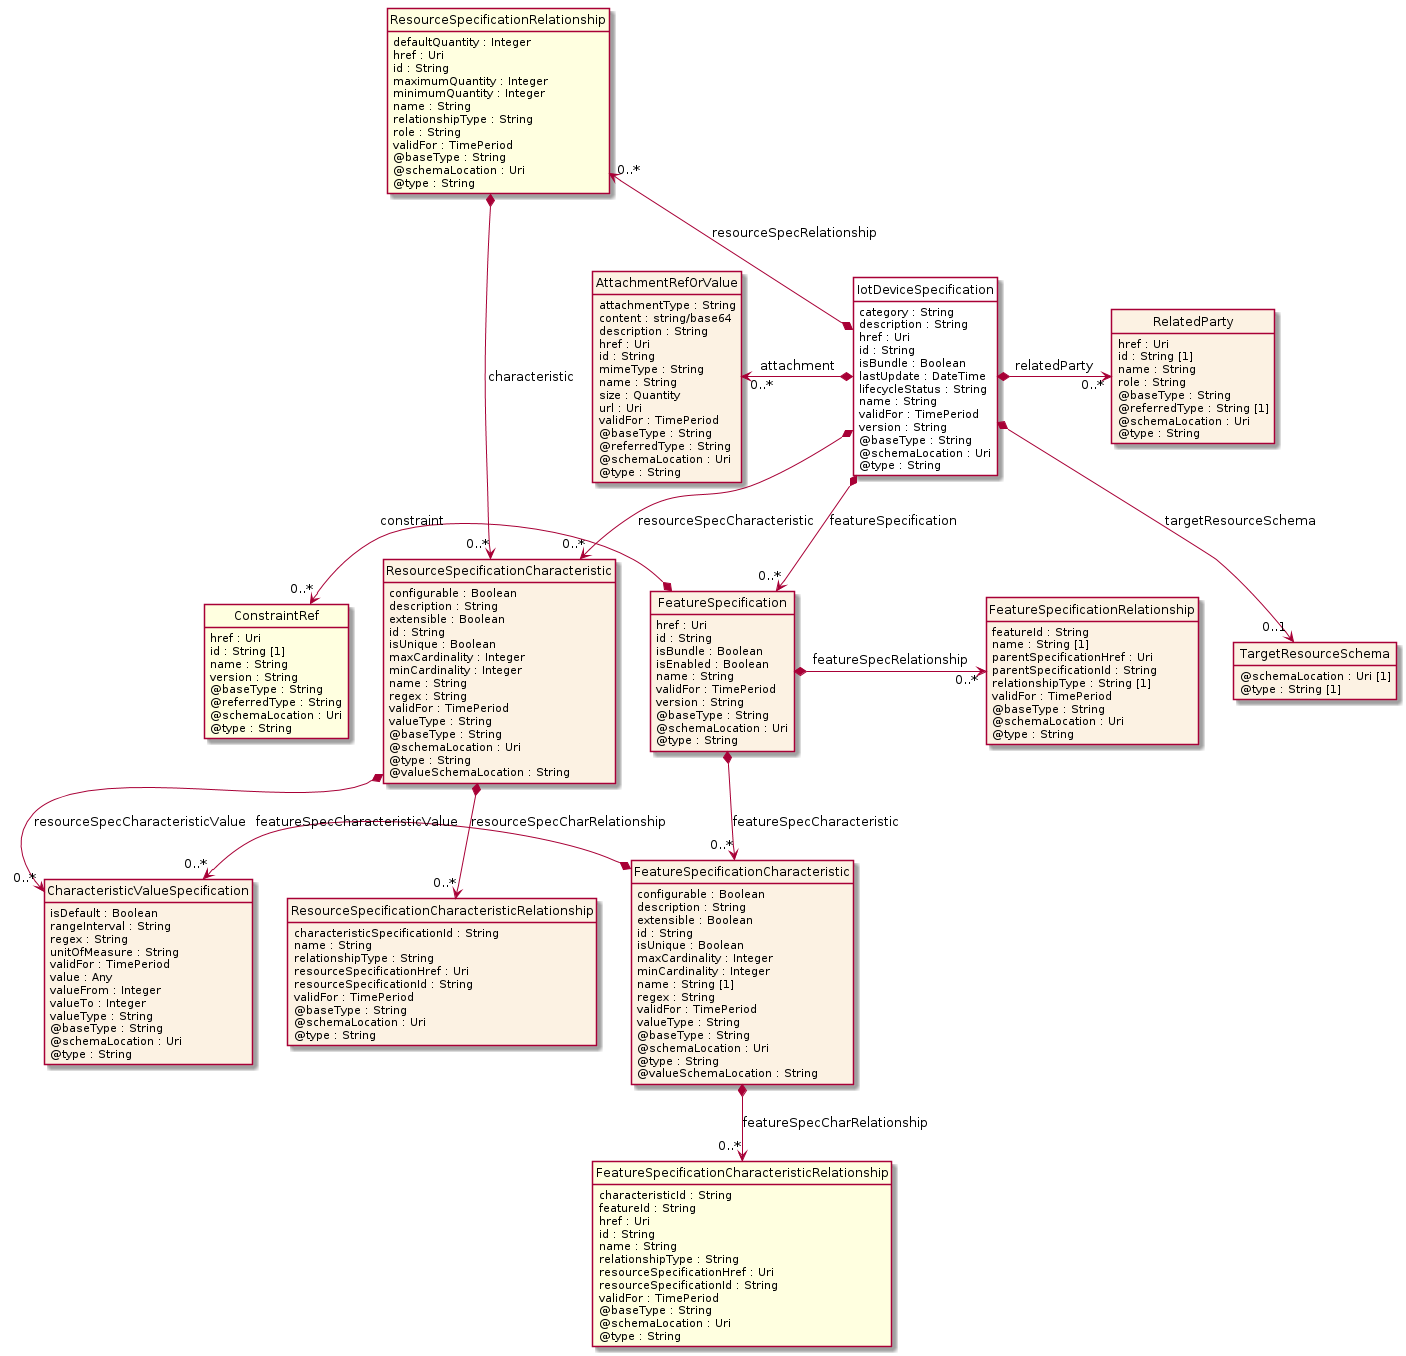

The diagram above was rendered by PlantUML. Its source (embedded in the PNG):
@startuml
hide circle
hide methods
hide stereotype
show <<Enumeration>> stereotype
skinparam class {
   BackgroundColor<<Enumeration>> #E6F5F7
   BackgroundColor<<Ref>> #FFFFE0
   BackgroundColor<<Pivot>> #FFFFFFF
   BackgroundColor<<SimpleType>> #E2F0DA
   BackgroundColor #FCF2E3
}

class IotDeviceSpecification <<Pivot>> {
    category : String
    description : String
    href : Uri
    id : String
    isBundle : Boolean
    lastUpdate : DateTime
    lifecycleStatus : String
    name : String
    validFor : TimePeriod
    version : String
    @baseType : String
    @schemaLocation : Uri
    @type : String
}

class RelatedParty  {
    href : Uri
    id : String [1]
    name : String
    role : String
    @baseType : String
    @referredType : String [1]
    @schemaLocation : Uri
    @type : String
}

class ResourceSpecificationCharacteristic  {
    configurable : Boolean
    description : String
    extensible : Boolean
    id : String
    isUnique : Boolean
    maxCardinality : Integer
    minCardinality : Integer
    name : String
    regex : String
    validFor : TimePeriod
    valueType : String
    @baseType : String
    @schemaLocation : Uri
    @type : String
    @valueSchemaLocation : String
}

class CharacteristicValueSpecification  {
    isDefault : Boolean
    rangeInterval : String
    regex : String
    unitOfMeasure : String
    validFor : TimePeriod
    value : Any
    valueFrom : Integer
    valueTo : Integer
    valueType : String
    @baseType : String
    @schemaLocation : Uri
    @type : String
}

class ResourceSpecificationCharacteristicRelationship  {
    characteristicSpecificationId : String
    name : String
    relationshipType : String
    resourceSpecificationHref : Uri
    resourceSpecificationId : String
    validFor : TimePeriod
    @baseType : String
    @schemaLocation : Uri
    @type : String
}

class FeatureSpecification  {
    href : Uri
    id : String
    isBundle : Boolean
    isEnabled : Boolean
    name : String
    validFor : TimePeriod
    version : String
    @baseType : String
    @schemaLocation : Uri
    @type : String
}

class FeatureSpecificationRelationship  {
    featureId : String
    name : String [1]
    parentSpecificationHref : Uri
    parentSpecificationId : String
    relationshipType : String [1]
    validFor : TimePeriod
    @baseType : String
    @schemaLocation : Uri
    @type : String
}

class ConstraintRef  <<Ref>> {
    href : Uri
    id : String [1]
    name : String
    version : String
    @baseType : String
    @referredType : String
    @schemaLocation : Uri
    @type : String
}

class FeatureSpecificationCharacteristic  {
    configurable : Boolean
    description : String
    extensible : Boolean
    id : String
    isUnique : Boolean
    maxCardinality : Integer
    minCardinality : Integer
    name : String [1]
    regex : String
    validFor : TimePeriod
    valueType : String
    @baseType : String
    @schemaLocation : Uri
    @type : String
    @valueSchemaLocation : String
}

class FeatureSpecificationCharacteristicRelationship  <<Ref>> {
    characteristicId : String
    featureId : String
    href : Uri
    id : String
    name : String
    relationshipType : String
    resourceSpecificationHref : Uri
    resourceSpecificationId : String
    validFor : TimePeriod
    @baseType : String
    @schemaLocation : Uri
    @type : String
}

class ResourceSpecificationRelationship  <<Ref>> {
    defaultQuantity : Integer
    href : Uri
    id : String
    maximumQuantity : Integer
    minimumQuantity : Integer
    name : String
    relationshipType : String
    role : String
    validFor : TimePeriod
    @baseType : String
    @schemaLocation : Uri
    @type : String
}

class AttachmentRefOrValue  {
    attachmentType : String
    content : string/base64
    description : String
    href : Uri
    id : String
    mimeType : String
    name : String
    size : Quantity
    url : Uri
    validFor : TimePeriod
    @baseType : String
    @referredType : String
    @schemaLocation : Uri
    @type : String
}

class TargetResourceSchema  {
    @schemaLocation : Uri [1]
    @type : String [1]
}

ResourceSpecificationRelationship "0..*" <--* IotDeviceSpecification : resourceSpecRelationship

IotDeviceSpecification *-->  "0..*" ResourceSpecificationCharacteristic : resourceSpecCharacteristic

IotDeviceSpecification *-->  "0..*" FeatureSpecification : featureSpecification

ResourceSpecificationCharacteristic *-->  "0..*" CharacteristicValueSpecification : resourceSpecCharacteristicValue

FeatureSpecification *-->  "0..*" FeatureSpecificationCharacteristic : featureSpecCharacteristic

CharacteristicValueSpecification "0..*" <-left-* FeatureSpecificationCharacteristic : featureSpecCharacteristicValue

ResourceSpecificationRelationship *-->  "0..*" ResourceSpecificationCharacteristic : characteristic

AttachmentRefOrValue "0..*" <-left-* IotDeviceSpecification : attachment

IotDeviceSpecification *-right-> "0..*" RelatedParty : relatedParty

IotDeviceSpecification *-->  "0..1" TargetResourceSchema : targetResourceSchema

ConstraintRef "0..*" <-left-* FeatureSpecification : constraint

FeatureSpecification *-right-> "0..*" FeatureSpecificationRelationship : featureSpecRelationship

ResourceSpecificationCharacteristic *-->  "0..*" ResourceSpecificationCharacteristicRelationship : resourceSpecCharRelationship

FeatureSpecificationCharacteristic *-->  "0..*" FeatureSpecificationCharacteristicRelationship : featureSpecCharRelationship

@enduml